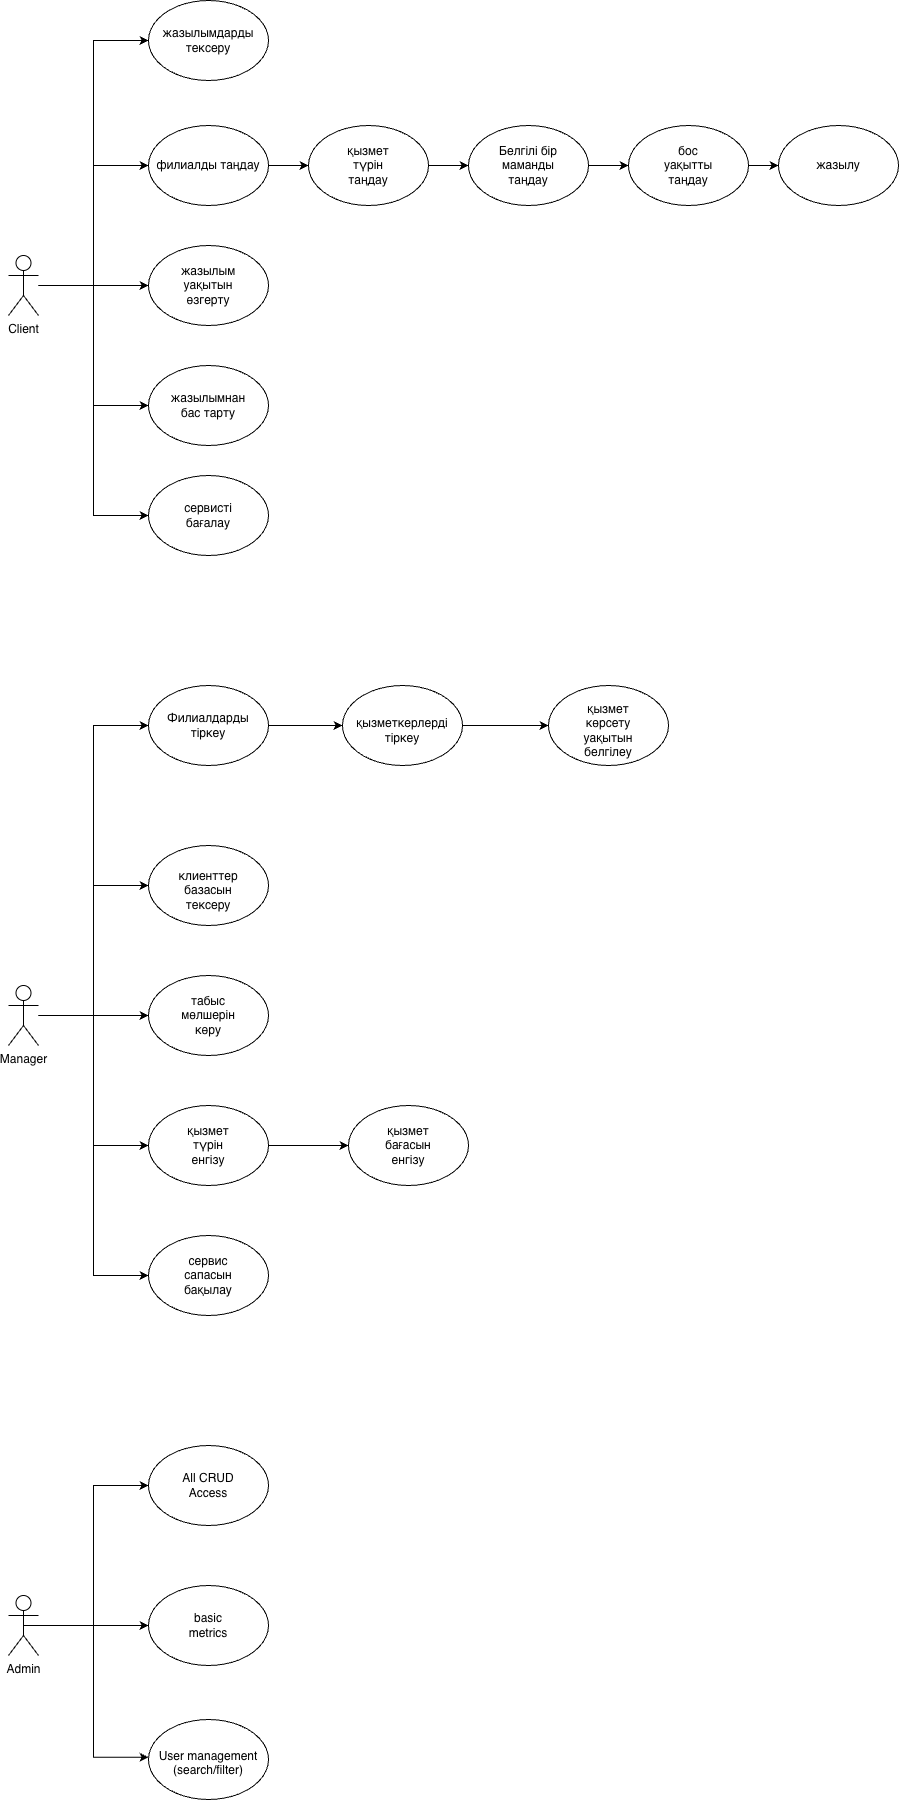

The diagram above was exported from draw.io. Its source (the exported page's mxGraphModel, read from the mxfile embedded in the PNG):
<mxGraphModel dx="1099" dy="758" grid="1" gridSize="10" guides="1" tooltips="1" connect="1" arrows="1" fold="1" page="1" pageScale="1" pageWidth="827" pageHeight="1169" math="0" shadow="0">
  <root>
    <mxCell id="0" />
    <mxCell id="1" parent="0" />
    <mxCell id="anXS-gOXcnLAE94IS7oM-19" edge="1" parent="1" source="anXS-gOXcnLAE94IS7oM-1" style="edgeStyle=orthogonalEdgeStyle;rounded=0;orthogonalLoop=1;jettySize=auto;html=1;entryX=0;entryY=0.5;entryDx=0;entryDy=0;" target="anXS-gOXcnLAE94IS7oM-18">
      <mxGeometry relative="1" as="geometry" />
    </mxCell>
    <mxCell id="anXS-gOXcnLAE94IS7oM-23" edge="1" parent="1" source="anXS-gOXcnLAE94IS7oM-1" style="edgeStyle=orthogonalEdgeStyle;rounded=0;orthogonalLoop=1;jettySize=auto;html=1;entryX=0;entryY=0.5;entryDx=0;entryDy=0;" target="anXS-gOXcnLAE94IS7oM-21">
      <mxGeometry relative="1" as="geometry" />
    </mxCell>
    <mxCell id="anXS-gOXcnLAE94IS7oM-26" edge="1" parent="1" source="anXS-gOXcnLAE94IS7oM-1" style="edgeStyle=orthogonalEdgeStyle;rounded=0;orthogonalLoop=1;jettySize=auto;html=1;entryX=0;entryY=0.5;entryDx=0;entryDy=0;" target="anXS-gOXcnLAE94IS7oM-24">
      <mxGeometry relative="1" as="geometry" />
    </mxCell>
    <mxCell id="anXS-gOXcnLAE94IS7oM-30" edge="1" parent="1" source="anXS-gOXcnLAE94IS7oM-1" style="edgeStyle=orthogonalEdgeStyle;rounded=0;orthogonalLoop=1;jettySize=auto;html=1;entryX=0;entryY=0.5;entryDx=0;entryDy=0;" target="anXS-gOXcnLAE94IS7oM-27">
      <mxGeometry relative="1" as="geometry" />
    </mxCell>
    <mxCell id="anXS-gOXcnLAE94IS7oM-39" edge="1" parent="1" source="anXS-gOXcnLAE94IS7oM-1" style="edgeStyle=orthogonalEdgeStyle;rounded=0;orthogonalLoop=1;jettySize=auto;html=1;entryX=0;entryY=0.5;entryDx=0;entryDy=0;" target="anXS-gOXcnLAE94IS7oM-31">
      <mxGeometry relative="1" as="geometry" />
    </mxCell>
    <mxCell id="anXS-gOXcnLAE94IS7oM-1" parent="1" style="shape=umlActor;verticalLabelPosition=bottom;verticalAlign=top;html=1;outlineConnect=0;" value="Client" vertex="1">
      <mxGeometry height="60" width="30" x="20" y="290" as="geometry" />
    </mxCell>
    <mxCell id="anXS-gOXcnLAE94IS7oM-9" edge="1" parent="1" source="anXS-gOXcnLAE94IS7oM-5" style="edgeStyle=orthogonalEdgeStyle;rounded=0;orthogonalLoop=1;jettySize=auto;html=1;entryX=0;entryY=0.5;entryDx=0;entryDy=0;" target="anXS-gOXcnLAE94IS7oM-8">
      <mxGeometry relative="1" as="geometry" />
    </mxCell>
    <mxCell id="anXS-gOXcnLAE94IS7oM-5" parent="1" style="ellipse;whiteSpace=wrap;html=1;" value="" vertex="1">
      <mxGeometry height="80" width="120" x="320" y="160" as="geometry" />
    </mxCell>
    <mxCell id="anXS-gOXcnLAE94IS7oM-7" parent="1" style="text;html=1;whiteSpace=wrap;strokeColor=none;fillColor=none;align=center;verticalAlign=middle;rounded=0;" value="қызмет түрін таңдау" vertex="1">
      <mxGeometry height="30" width="60" x="350" y="185" as="geometry" />
    </mxCell>
    <mxCell id="anXS-gOXcnLAE94IS7oM-12" edge="1" parent="1" source="anXS-gOXcnLAE94IS7oM-8" style="edgeStyle=orthogonalEdgeStyle;rounded=0;orthogonalLoop=1;jettySize=auto;html=1;entryX=0;entryY=0.5;entryDx=0;entryDy=0;" target="anXS-gOXcnLAE94IS7oM-11">
      <mxGeometry relative="1" as="geometry" />
    </mxCell>
    <mxCell id="anXS-gOXcnLAE94IS7oM-8" parent="1" style="ellipse;whiteSpace=wrap;html=1;" value="" vertex="1">
      <mxGeometry height="80" width="120" x="480" y="160" as="geometry" />
    </mxCell>
    <mxCell id="anXS-gOXcnLAE94IS7oM-10" parent="1" style="text;html=1;whiteSpace=wrap;strokeColor=none;fillColor=none;align=center;verticalAlign=middle;rounded=0;" value="Белгілі бір маманды таңдау" vertex="1">
      <mxGeometry height="30" width="60" x="510" y="185" as="geometry" />
    </mxCell>
    <mxCell id="anXS-gOXcnLAE94IS7oM-17" edge="1" parent="1" source="anXS-gOXcnLAE94IS7oM-11" style="edgeStyle=orthogonalEdgeStyle;rounded=0;orthogonalLoop=1;jettySize=auto;html=1;entryX=0;entryY=0.5;entryDx=0;entryDy=0;" target="anXS-gOXcnLAE94IS7oM-14">
      <mxGeometry relative="1" as="geometry" />
    </mxCell>
    <mxCell id="anXS-gOXcnLAE94IS7oM-11" parent="1" style="ellipse;whiteSpace=wrap;html=1;" value="" vertex="1">
      <mxGeometry height="80" width="120" x="640" y="160" as="geometry" />
    </mxCell>
    <mxCell id="anXS-gOXcnLAE94IS7oM-13" parent="1" style="text;html=1;whiteSpace=wrap;strokeColor=none;fillColor=none;align=center;verticalAlign=middle;rounded=0;" value="бос уақытты таңдау" vertex="1">
      <mxGeometry height="30" width="60" x="670" y="185" as="geometry" />
    </mxCell>
    <mxCell id="anXS-gOXcnLAE94IS7oM-14" parent="1" style="ellipse;whiteSpace=wrap;html=1;" value="" vertex="1">
      <mxGeometry height="80" width="120" x="790" y="160" as="geometry" />
    </mxCell>
    <mxCell id="anXS-gOXcnLAE94IS7oM-15" parent="1" style="text;html=1;whiteSpace=wrap;strokeColor=none;fillColor=none;align=center;verticalAlign=middle;rounded=0;" value="жазылу" vertex="1">
      <mxGeometry height="30" width="60" x="820" y="185" as="geometry" />
    </mxCell>
    <mxCell id="anXS-gOXcnLAE94IS7oM-18" parent="1" style="ellipse;whiteSpace=wrap;html=1;" value="" vertex="1">
      <mxGeometry height="80" width="120" x="160" y="35" as="geometry" />
    </mxCell>
    <mxCell id="anXS-gOXcnLAE94IS7oM-20" parent="1" style="text;html=1;whiteSpace=wrap;strokeColor=none;fillColor=none;align=center;verticalAlign=middle;rounded=0;" value="жазылымдарды тексеру" vertex="1">
      <mxGeometry height="30" width="60" x="190" y="60" as="geometry" />
    </mxCell>
    <mxCell id="anXS-gOXcnLAE94IS7oM-21" parent="1" style="ellipse;whiteSpace=wrap;html=1;" value="" vertex="1">
      <mxGeometry height="80" width="120" x="160" y="280" as="geometry" />
    </mxCell>
    <mxCell id="anXS-gOXcnLAE94IS7oM-22" parent="1" style="text;html=1;whiteSpace=wrap;strokeColor=none;fillColor=none;align=center;verticalAlign=middle;rounded=0;" value="жазылым уақытын өзгерту" vertex="1">
      <mxGeometry height="30" width="60" x="190" y="305" as="geometry" />
    </mxCell>
    <mxCell id="anXS-gOXcnLAE94IS7oM-24" parent="1" style="ellipse;whiteSpace=wrap;html=1;" value="" vertex="1">
      <mxGeometry height="80" width="120" x="160" y="400" as="geometry" />
    </mxCell>
    <mxCell id="anXS-gOXcnLAE94IS7oM-25" parent="1" style="text;html=1;whiteSpace=wrap;strokeColor=none;fillColor=none;align=center;verticalAlign=middle;rounded=0;" value="жазылымнан бас тарту" vertex="1">
      <mxGeometry height="30" width="60" x="190" y="425" as="geometry" />
    </mxCell>
    <mxCell id="anXS-gOXcnLAE94IS7oM-27" parent="1" style="ellipse;whiteSpace=wrap;html=1;" value="" vertex="1">
      <mxGeometry height="80" width="120" x="160" y="510" as="geometry" />
    </mxCell>
    <mxCell id="anXS-gOXcnLAE94IS7oM-28" parent="1" style="text;html=1;whiteSpace=wrap;strokeColor=none;fillColor=none;align=center;verticalAlign=middle;rounded=0;" value="сервисті бағалау" vertex="1">
      <mxGeometry height="30" width="60" x="190" y="535" as="geometry" />
    </mxCell>
    <mxCell id="anXS-gOXcnLAE94IS7oM-41" edge="1" parent="1" source="anXS-gOXcnLAE94IS7oM-31" style="edgeStyle=orthogonalEdgeStyle;rounded=0;orthogonalLoop=1;jettySize=auto;html=1;entryX=0;entryY=0.5;entryDx=0;entryDy=0;" target="anXS-gOXcnLAE94IS7oM-5">
      <mxGeometry relative="1" as="geometry" />
    </mxCell>
    <mxCell id="anXS-gOXcnLAE94IS7oM-31" parent="1" style="ellipse;whiteSpace=wrap;html=1;" value="филиалды таңдау" vertex="1">
      <mxGeometry height="80" width="120" x="160" y="160" as="geometry" />
    </mxCell>
    <mxCell id="anXS-gOXcnLAE94IS7oM-53" edge="1" parent="1" source="anXS-gOXcnLAE94IS7oM-42" style="edgeStyle=orthogonalEdgeStyle;rounded=0;orthogonalLoop=1;jettySize=auto;html=1;entryX=0;entryY=0.5;entryDx=0;entryDy=0;" target="anXS-gOXcnLAE94IS7oM-45">
      <mxGeometry relative="1" as="geometry" />
    </mxCell>
    <mxCell id="anXS-gOXcnLAE94IS7oM-61" edge="1" parent="1" source="anXS-gOXcnLAE94IS7oM-42" style="edgeStyle=orthogonalEdgeStyle;rounded=0;orthogonalLoop=1;jettySize=auto;html=1;entryX=0;entryY=0.5;entryDx=0;entryDy=0;" target="anXS-gOXcnLAE94IS7oM-58">
      <mxGeometry relative="1" as="geometry" />
    </mxCell>
    <mxCell id="anXS-gOXcnLAE94IS7oM-64" edge="1" parent="1" source="anXS-gOXcnLAE94IS7oM-42" style="edgeStyle=orthogonalEdgeStyle;rounded=0;orthogonalLoop=1;jettySize=auto;html=1;entryX=0;entryY=0.5;entryDx=0;entryDy=0;" target="anXS-gOXcnLAE94IS7oM-62">
      <mxGeometry relative="1" as="geometry" />
    </mxCell>
    <mxCell id="anXS-gOXcnLAE94IS7oM-67" edge="1" parent="1" source="anXS-gOXcnLAE94IS7oM-42" style="edgeStyle=orthogonalEdgeStyle;rounded=0;orthogonalLoop=1;jettySize=auto;html=1;entryX=0;entryY=0.5;entryDx=0;entryDy=0;" target="anXS-gOXcnLAE94IS7oM-65">
      <mxGeometry relative="1" as="geometry" />
    </mxCell>
    <mxCell id="anXS-gOXcnLAE94IS7oM-74" edge="1" parent="1" source="anXS-gOXcnLAE94IS7oM-42" style="edgeStyle=orthogonalEdgeStyle;rounded=0;orthogonalLoop=1;jettySize=auto;html=1;entryX=0;entryY=0.5;entryDx=0;entryDy=0;" target="anXS-gOXcnLAE94IS7oM-72">
      <mxGeometry relative="1" as="geometry" />
    </mxCell>
    <mxCell id="anXS-gOXcnLAE94IS7oM-42" parent="1" style="shape=umlActor;verticalLabelPosition=bottom;verticalAlign=top;html=1;outlineConnect=0;" value="Manager&lt;div&gt;&lt;br&gt;&lt;/div&gt;" vertex="1">
      <mxGeometry height="60" width="30" x="20" y="1020" as="geometry" />
    </mxCell>
    <mxCell id="anXS-gOXcnLAE94IS7oM-56" edge="1" parent="1" source="anXS-gOXcnLAE94IS7oM-45" style="edgeStyle=orthogonalEdgeStyle;rounded=0;orthogonalLoop=1;jettySize=auto;html=1;entryX=0;entryY=0.5;entryDx=0;entryDy=0;" target="anXS-gOXcnLAE94IS7oM-47">
      <mxGeometry relative="1" as="geometry" />
    </mxCell>
    <mxCell id="anXS-gOXcnLAE94IS7oM-45" parent="1" style="ellipse;whiteSpace=wrap;html=1;" value="" vertex="1">
      <mxGeometry height="80" width="120" x="160" y="720" as="geometry" />
    </mxCell>
    <mxCell id="anXS-gOXcnLAE94IS7oM-46" parent="1" style="text;html=1;whiteSpace=wrap;strokeColor=none;fillColor=none;align=center;verticalAlign=middle;rounded=0;" value="Филиалдарды тіркеу" vertex="1">
      <mxGeometry height="30" width="60" x="190" y="745" as="geometry" />
    </mxCell>
    <mxCell id="anXS-gOXcnLAE94IS7oM-57" edge="1" parent="1" source="anXS-gOXcnLAE94IS7oM-47" style="edgeStyle=orthogonalEdgeStyle;rounded=0;orthogonalLoop=1;jettySize=auto;html=1;entryX=0;entryY=0.5;entryDx=0;entryDy=0;" target="anXS-gOXcnLAE94IS7oM-50">
      <mxGeometry relative="1" as="geometry" />
    </mxCell>
    <mxCell id="anXS-gOXcnLAE94IS7oM-47" parent="1" style="ellipse;whiteSpace=wrap;html=1;" value="" vertex="1">
      <mxGeometry height="80" width="120" x="354" y="720" as="geometry" />
    </mxCell>
    <mxCell id="anXS-gOXcnLAE94IS7oM-48" parent="1" style="text;html=1;whiteSpace=wrap;strokeColor=none;fillColor=none;align=center;verticalAlign=middle;rounded=0;" value="қызметкерлерді тіркеу" vertex="1">
      <mxGeometry height="30" width="60" x="384" y="750" as="geometry" />
    </mxCell>
    <mxCell id="anXS-gOXcnLAE94IS7oM-50" parent="1" style="ellipse;whiteSpace=wrap;html=1;" value="" vertex="1">
      <mxGeometry height="80" width="120" x="560" y="720" as="geometry" />
    </mxCell>
    <mxCell id="anXS-gOXcnLAE94IS7oM-51" parent="1" style="text;html=1;whiteSpace=wrap;strokeColor=none;fillColor=none;align=center;verticalAlign=middle;rounded=0;" value="қызмет көрсету уақытын белгілеу" vertex="1">
      <mxGeometry height="30" width="60" x="590" y="750" as="geometry" />
    </mxCell>
    <mxCell id="anXS-gOXcnLAE94IS7oM-58" parent="1" style="ellipse;whiteSpace=wrap;html=1;" value="" vertex="1">
      <mxGeometry height="80" width="120" x="160" y="880" as="geometry" />
    </mxCell>
    <mxCell id="anXS-gOXcnLAE94IS7oM-59" parent="1" style="text;html=1;whiteSpace=wrap;strokeColor=none;fillColor=none;align=center;verticalAlign=middle;rounded=0;" value="клиенттер базасын тексеру" vertex="1">
      <mxGeometry height="30" width="60" x="190" y="910" as="geometry" />
    </mxCell>
    <mxCell id="anXS-gOXcnLAE94IS7oM-62" parent="1" style="ellipse;whiteSpace=wrap;html=1;" value="" vertex="1">
      <mxGeometry height="80" width="120" x="160" y="1010" as="geometry" />
    </mxCell>
    <mxCell id="anXS-gOXcnLAE94IS7oM-63" parent="1" style="text;html=1;whiteSpace=wrap;strokeColor=none;fillColor=none;align=center;verticalAlign=middle;rounded=0;" value="табыс мөлшерін көру" vertex="1">
      <mxGeometry height="30" width="60" x="190" y="1035" as="geometry" />
    </mxCell>
    <mxCell id="anXS-gOXcnLAE94IS7oM-70" edge="1" parent="1" source="anXS-gOXcnLAE94IS7oM-65" style="edgeStyle=orthogonalEdgeStyle;rounded=0;orthogonalLoop=1;jettySize=auto;html=1;entryX=0;entryY=0.5;entryDx=0;entryDy=0;" target="anXS-gOXcnLAE94IS7oM-68">
      <mxGeometry relative="1" as="geometry" />
    </mxCell>
    <mxCell id="anXS-gOXcnLAE94IS7oM-65" parent="1" style="ellipse;whiteSpace=wrap;html=1;" value="" vertex="1">
      <mxGeometry height="80" width="120" x="160" y="1140" as="geometry" />
    </mxCell>
    <mxCell id="anXS-gOXcnLAE94IS7oM-66" parent="1" style="text;html=1;whiteSpace=wrap;strokeColor=none;fillColor=none;align=center;verticalAlign=middle;rounded=0;" value="қызмет түрін енгізу" vertex="1">
      <mxGeometry height="30" width="60" x="190" y="1165" as="geometry" />
    </mxCell>
    <mxCell id="anXS-gOXcnLAE94IS7oM-68" parent="1" style="ellipse;whiteSpace=wrap;html=1;" value="" vertex="1">
      <mxGeometry height="80" width="120" x="360" y="1140" as="geometry" />
    </mxCell>
    <mxCell id="anXS-gOXcnLAE94IS7oM-69" parent="1" style="text;html=1;whiteSpace=wrap;strokeColor=none;fillColor=none;align=center;verticalAlign=middle;rounded=0;" value="қызмет бағасын енгізу" vertex="1">
      <mxGeometry height="30" width="60" x="390" y="1165" as="geometry" />
    </mxCell>
    <mxCell id="anXS-gOXcnLAE94IS7oM-72" parent="1" style="ellipse;whiteSpace=wrap;html=1;" value="" vertex="1">
      <mxGeometry height="80" width="120" x="160" y="1270" as="geometry" />
    </mxCell>
    <mxCell id="anXS-gOXcnLAE94IS7oM-73" parent="1" style="text;html=1;whiteSpace=wrap;strokeColor=none;fillColor=none;align=center;verticalAlign=middle;rounded=0;" value="сервис сапасын бақылау" vertex="1">
      <mxGeometry height="30" width="60" x="190" y="1295" as="geometry" />
    </mxCell>
    <mxCell id="anXS-gOXcnLAE94IS7oM-80" edge="1" parent="1" source="anXS-gOXcnLAE94IS7oM-75" style="edgeStyle=orthogonalEdgeStyle;rounded=0;orthogonalLoop=1;jettySize=auto;html=1;exitX=0.5;exitY=0.5;exitDx=0;exitDy=0;exitPerimeter=0;entryX=0;entryY=0.5;entryDx=0;entryDy=0;" target="anXS-gOXcnLAE94IS7oM-78">
      <mxGeometry relative="1" as="geometry" />
    </mxCell>
    <mxCell id="anXS-gOXcnLAE94IS7oM-81" edge="1" parent="1" source="anXS-gOXcnLAE94IS7oM-75" style="edgeStyle=orthogonalEdgeStyle;rounded=0;orthogonalLoop=1;jettySize=auto;html=1;entryX=0;entryY=0.5;entryDx=0;entryDy=0;" target="anXS-gOXcnLAE94IS7oM-76">
      <mxGeometry relative="1" as="geometry" />
    </mxCell>
    <mxCell id="anXS-gOXcnLAE94IS7oM-84" edge="1" parent="1" source="anXS-gOXcnLAE94IS7oM-75" style="edgeStyle=orthogonalEdgeStyle;rounded=0;orthogonalLoop=1;jettySize=auto;html=1;entryX=0;entryY=0.25;entryDx=0;entryDy=0;" target="anXS-gOXcnLAE94IS7oM-83">
      <mxGeometry relative="1" as="geometry" />
    </mxCell>
    <mxCell id="anXS-gOXcnLAE94IS7oM-75" parent="1" style="shape=umlActor;verticalLabelPosition=bottom;verticalAlign=top;html=1;outlineConnect=0;" value="Admin&lt;div&gt;&lt;br&gt;&lt;/div&gt;" vertex="1">
      <mxGeometry height="60" width="30" x="20" y="1630" as="geometry" />
    </mxCell>
    <mxCell id="anXS-gOXcnLAE94IS7oM-76" parent="1" style="ellipse;whiteSpace=wrap;html=1;" value="" vertex="1">
      <mxGeometry height="80" width="120" x="160" y="1480" as="geometry" />
    </mxCell>
    <mxCell id="anXS-gOXcnLAE94IS7oM-77" parent="1" style="text;html=1;whiteSpace=wrap;strokeColor=none;fillColor=none;align=center;verticalAlign=middle;rounded=0;" value="All CRUD Access" vertex="1">
      <mxGeometry height="30" width="60" x="190" y="1505" as="geometry" />
    </mxCell>
    <mxCell id="anXS-gOXcnLAE94IS7oM-78" parent="1" style="ellipse;whiteSpace=wrap;html=1;" value="" vertex="1">
      <mxGeometry height="80" width="120" x="160" y="1620" as="geometry" />
    </mxCell>
    <mxCell id="anXS-gOXcnLAE94IS7oM-79" parent="1" style="text;html=1;whiteSpace=wrap;strokeColor=none;fillColor=none;align=center;verticalAlign=middle;rounded=0;" value="basic metrics" vertex="1">
      <mxGeometry height="30" width="60" x="190" y="1645" as="geometry" />
    </mxCell>
    <mxCell id="anXS-gOXcnLAE94IS7oM-82" parent="1" style="ellipse;whiteSpace=wrap;html=1;" value="" vertex="1">
      <mxGeometry height="80" width="120" x="160" y="1754" as="geometry" />
    </mxCell>
    <mxCell id="anXS-gOXcnLAE94IS7oM-83" parent="1" style="text;html=1;whiteSpace=wrap;strokeColor=none;fillColor=none;align=center;verticalAlign=middle;rounded=0;" value="User management&lt;div&gt;(search/filter)&lt;div&gt;&lt;br&gt;&lt;/div&gt;&lt;/div&gt;" vertex="1">
      <mxGeometry height="51" width="120" x="160" y="1779" as="geometry" />
    </mxCell>
  </root>
</mxGraphModel>